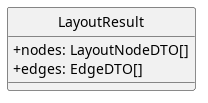

The diagram above was rendered by PlantUML. Its source (embedded in the PNG):
@startuml
skinparam linetype ortho
skinparam nodesep 80
skinparam ranksep 100
skinparam classAttributeIconSize 0
skinparam packageStyle rectangle
skinparam style strictuml

class LayoutResult{
    + nodes: LayoutNodeDTO[]
    + edges: EdgeDTO[]
}


@enduml